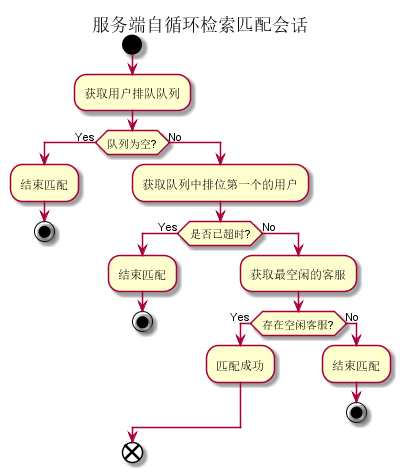

The diagram above was rendered by PlantUML. Its source (embedded in the PNG):
@startuml server_match_session
title 服务端自循环检索匹配会话
start
:获取用户排队队列;
if (队列为空?) then (Yes)
    :结束匹配;
    stop
else (No)

    :获取队列中排位第一个的用户;

    if (是否已超时?) then (Yes)
        :结束匹配;
        stop
    else (No)

        :获取最空闲的客服;
        if (存在空闲客服?) then (Yes)
            :匹配成功;
        else (No)
            :结束匹配;
            stop
        endif

    endif

endif

end

@enduml